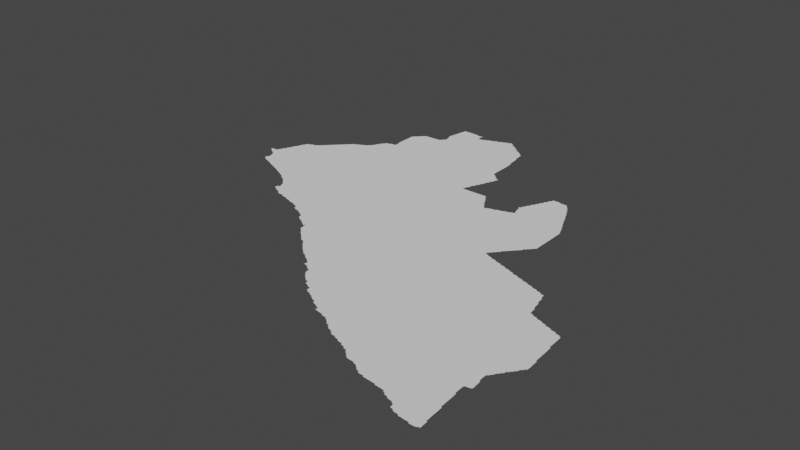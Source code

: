 # Source: monrovia.blend  (saved by Blender 3.3.6; exported with 4.5.12 LTS)
import bpy
from mathutils import Matrix  # noqa: F401  (used for matrix-valued properties, if any)

bpy.ops.wm.read_factory_settings(use_empty=True)
scene = bpy.context.scene
scene.name = 'Scene'

# ---- collections
col_collection = bpy.data.collections.new('Collection'); scene.collection.children.link(col_collection)

# ---- node groups
ng_auto_smooth = bpy.data.node_groups.new('Auto Smooth', 'GeometryNodeTree')
_s = ng_auto_smooth.interface.new_socket(name='Geometry', in_out='OUTPUT', socket_type='NodeSocketGeometry')
_s = ng_auto_smooth.interface.new_socket(name='Geometry', in_out='INPUT', socket_type='NodeSocketGeometry')
_s = ng_auto_smooth.interface.new_socket(name='Angle', in_out='INPUT', socket_type='NodeSocketFloat')
_s.subtype = 'ANGLE'
_s.min_value = 0.0
_s.max_value = 3.142
ng_auto_smooth.is_modifier = True
_N = ng_auto_smooth.nodes; _L = ng_auto_smooth.links
n0 = _N.new('NodeGroupOutput'); n0.name = 'Group Output'; n0.location = (480, -100)
n1 = _N.new('NodeGroupInput'); n1.name = 'Group Input'; n1.location = (-420, -300)
n2 = _N.new('NodeGroupInput'); n2.name = 'Group Input.001'; n2.location = (-60, -100)
n3 = _N.new('GeometryNodeSetShadeSmooth'); n3.name = 'Set Shade Smooth'; n3.location = (120, -100)
n3.domain = 'EDGE'
n4 = _N.new('GeometryNodeSetShadeSmooth'); n4.name = 'Set Shade Smooth.001'; n4.location = (300, -100)
n5 = _N.new('GeometryNodeInputMeshEdgeAngle'); n5.name = 'Edge Angle'; n5.location = (-420, -220)
n6 = _N.new('GeometryNodeInputEdgeSmooth'); n6.name = 'Is Edge Smooth'; n6.location = (-60, -160)
n7 = _N.new('GeometryNodeInputShadeSmooth'); n7.name = 'Is Face Smooth'; n7.location = (-240, -340)
n8 = _N.new('FunctionNodeBooleanMath'); n8.name = 'Boolean Math'; n8.location = (-60, -220)
n9 = _N.new('FunctionNodeCompare'); n9.name = 'Compare'; n9.location = (-240, -180)
n9.operation = 'LESS_EQUAL'
_L.new(n5.outputs[0], n9.inputs[0])
_L.new(n4.outputs[0], n0.inputs[0])
_L.new(n1.outputs[1], n9.inputs[1])
_L.new(n9.outputs[0], n8.inputs[0])
_L.new(n7.outputs[0], n8.inputs[1])
_L.new(n2.outputs[0], n3.inputs[0])
_L.new(n6.outputs[0], n3.inputs[1])
_L.new(n3.outputs[0], n4.inputs[0])
_L.new(n8.outputs[0], n3.inputs[2])
n0.is_active_output = True

# ---- world
world_world = bpy.data.worlds.new('World'); scene.world = world_world
world_world.use_nodes = True; world_world.node_tree.nodes.clear()
_N = world_world.node_tree.nodes; _L = world_world.node_tree.links
n0 = _N.new('ShaderNodeOutputWorld'); n0.name = 'World Output'; n0.location = (300, 300)
n1 = _N.new('ShaderNodeBackground'); n1.name = 'Background'; n1.location = (10, 300)
n1.inputs[0].default_value = (0.05088, 0.05088, 0.05088, 1.0)
_L.new(n1.outputs[0], n0.inputs[0])
n0.is_active_output = True
world_world.color = (0.05088, 0.05088, 0.05088)
world_world.use_sun_shadow = False
world_world.sun_shadow_jitter_overblur = 0.0

# ---- meshes
me_mesh = bpy.data.meshes.new('Mesh')
me_mesh.from_pydata([(-11.36, 6.715, -6.597e-08), (-11.34, 6.7, -4.439e-08), (-11.35, 6.711, -9.193e-08), (-11.33, 6.696, -7.67e-08), (-11.31, 6.692, -9.676e-08), (-11.29, 6.677, -6.541e-08), (-11.29, 6.69, -9.813e-08), (-11.27, 6.673, -8.694e-08), (-11.21, 6.842, -9.988e-08), (-11.24, 6.659, -5.951e-08), (-11.25, 6.67, -9.349e-08), (-11.23, 6.655, -8.2e-08), (-11.2, 6.64, -4.162e-08), (-11.21, 6.651, -9.277e-08), (-11.48, 6.918, -5.28e-08), (-11.49, 6.922, -3.329e-08), (-11.49, 6.922, -4.994e-08), (-11.49, 6.921, -5.993e-08), (-11.49, 6.923, -4.994e-08), (-11.49, 6.923, -7.328e-08), (-11.48, 6.922, -8.99e-08), (-11.48, 6.925, -4.162e-08), (-11.46, 6.897, -7.534e-08), (-11.47, 6.912, -8.678e-08), (-11.47, 6.925, -8.386e-08), (-11.44, 6.879, -4.217e-08), (-11.45, 6.891, -8.889e-08), (-11.45, 6.927, -8.874e-08), (-11.43, 6.875, -8.621e-08), (-11.43, 6.929, -9.585e-08), (-11.4, 6.857, -6.023e-08), (-11.41, 6.87, -9.5e-08), (-11.41, 6.948, -8.34e-08), (-11.4, 6.964, -5.771e-08), (-11.38, 6.737, -5.28e-08), (-11.38, 6.745, -6.469e-08), (-11.38, 6.833, -7.399e-08), (-11.39, 6.85, -9.364e-08), (-11.39, 6.97, -9.683e-08), (-11.39, 6.989, -8.566e-08), (-11.38, 7.007, -6.564e-08), (-11.37, 6.731, -9.294e-08), (-11.37, 6.75, -9.225e-08), (-11.36, 6.767, -7.581e-08), (-11.36, 6.791, -8.025e-08), (-11.37, 6.811, -9.018e-08), (-11.37, 6.83, -9.746e-08), (-11.41, 6.93, -9.92e-08), (-11.37, 7.01, -9.688e-08), (-11.37, 7.029, -8.684e-08), (-11.35, 7.05, -9.884e-08), (-11.21, 7.139, -9.988e-08), (-11.18, 7.01, -9.988e-08), (-11.36, 7.047, -7.058e-08), (-11.35, 7.069, -8.894e-08), (-11.34, 7.087, -9.649e-08), (-11.34, 7.1, -6.07e-08), (-11.33, 7.109, -9.008e-08), (-11.32, 7.128, -7.753e-08), (-11.32, 7.143, -4.439e-08), (-11.31, 7.149, -9.235e-08), (-11.31, 7.168, -7.79e-08), (-11.3, 7.184, -5.438e-08), (-11.29, 7.209, -8.45e-08), (-11.28, 7.224, -5.868e-08), (-11.29, 7.19, -9.631e-08), (-11.27, 7.227, -8.751e-08), (-11.25, 7.23, -9.569e-08), (-11.24, 7.241, -5.375e-08), (-11.21, 7.249, -9.479e-08), (-11.23, 7.245, -8.209e-08), (-11.19, 6.636, -8.575e-08), (-11.17, 6.632, -8.894e-08), (-11.15, 6.618, -6.792e-08), (-11.15, 6.63, -9.848e-08), (-11.13, 6.613, -8.972e-08), (-11.1, 6.599, -5.438e-08), (-11.11, 6.61, -9.517e-08), (-11.09, 6.595, -8.643e-08), (-11.06, 6.58, -4.162e-08), (-11.07, 6.591, -9.095e-08), (-11.05, 6.575, -8.415e-08), (-11.02, 6.56, -4.439e-08), (-11.03, 6.571, -9.791e-08), (-11.01, 6.556, -8.401e-08), (-10.98, 6.54, -8.775e-08), (-10.99, 6.551, -9.139e-08), (-10.97, 6.535, -7.92e-08), (-10.94, 6.518, -6.538e-08), (-10.95, 6.53, -9.508e-08), (-10.92, 6.5, -6.501e-08), (-10.93, 6.512, -9.105e-08), (-10.78, 6.755, -9.988e-08), (-10.91, 6.495, -7.551e-08), (-10.88, 6.477, -6.633e-08), (-10.89, 6.49, -9.508e-08), (-11.11, 6.997, -8.74e-08), (-11.03, 6.941, -9.988e-08), (-11.04, 7.0, -4.994e-08), (-11.02, 7.075, -9.988e-08), (-10.97, 7.016, -7.491e-08), (-10.85, 7.012, -9.988e-08), (-11.19, 7.25, -9.926e-08), (-11.19, 7.263, -6.733e-08), (-11.17, 7.269, -9.033e-08), (-11.16, 7.282, -5.327e-08), (-11.15, 7.289, -9.551e-08), (-11.14, 7.302, -7.288e-08), (-11.12, 7.322, -5.327e-08), (-10.99, 7.305, -9.988e-08), (-11.13, 7.309, -9.284e-08), (-11.11, 7.329, -8.553e-08), (-11.1, 7.343, -6.126e-08), (-11.09, 7.349, -9.185e-08), (-10.75, 7.216, -9.988e-08), (-11.08, 7.363, -6.126e-08), (-11.07, 7.369, -9.185e-08), (-11.06, 7.383, -6.126e-08), (-11.05, 7.389, -9.185e-08), (-11.04, 7.403, -6.126e-08), (-11.03, 7.409, -8.608e-08), (-11.02, 7.423, -6.126e-08), (-11.01, 7.429, -9.185e-08), (-11.0, 7.443, -6.126e-08), (-10.99, 7.449, -9.185e-08), (-10.98, 7.463, -7.763e-08), (-10.97, 7.469, -9.185e-08), (-10.96, 7.483, -6.126e-08), (-10.95, 7.489, -9.022e-08), (-10.94, 7.504, -6.703e-08), (-10.93, 7.51, -9.317e-08), (-10.92, 7.521, -5.438e-08), (-10.91, 7.526, -8.6e-08), (-10.89, 7.53, -9.6e-08), (-10.88, 7.541, -5.438e-08), (-10.8, 6.3, -6.561e-08), (-10.81, 6.312, -8.354e-08), (-10.81, 6.332, -7.491e-08), (-10.81, 6.337, -1.021e-07), (-10.8, 6.325, -9.723e-08), (-10.8, 6.337, -8.99e-08), (-10.81, 6.322, -5.327e-08), (-10.81, 6.341, -5.993e-08), (-10.81, 6.343, -8.138e-08), (-10.81, 6.343, -5.993e-08), (-10.81, 6.345, -3.329e-08), (-10.81, 6.345, -4.162e-08), (-10.8, 6.341, -4.217e-08), (-10.8, 6.38, -6.586e-08), (-10.8, 6.393, -7.38e-08), (-10.79, 6.294, -8.162e-08), (-10.79, 6.33, -9.848e-08), (-10.79, 6.35, -9.42e-08), (-10.79, 6.371, -9.136e-08), (-10.76, 6.277, -6.126e-08), (-10.77, 6.29, -9.803e-08), (-10.75, 6.273, -9.043e-08), (-10.57, 6.545, -9.988e-08), (-10.72, 6.26, -4.439e-08), (-10.73, 6.27, -9.413e-08), (-10.7, 6.24, -3.329e-08), (-10.71, 6.253, -9.411e-08), (-10.69, 6.235, -8.637e-08), (-10.67, 6.233, -9.246e-08), (-10.65, 6.231, -9.768e-08), (-10.63, 6.219, -6.049e-08), (-10.63, 6.23, -9.926e-08), (-10.61, 6.216, -8.697e-08), (-10.59, 6.213, -9.141e-08), (-10.56, 6.2, -4.162e-08), (-10.57, 6.211, -9.389e-08), (-10.86, 6.459, -4.217e-08), (-10.87, 6.471, -8.594e-08), (-10.84, 6.437, -7.653e-08), (-10.85, 6.452, -9.522e-08), (-10.82, 6.418, -5.327e-08), (-10.83, 6.431, -8.392e-08), (-10.81, 6.411, -9.168e-08), (-10.77, 6.999, -8.74e-08), (-10.71, 7.0, -9.364e-08), (-10.49, 6.941, -9.988e-08), (-10.62, 6.957, -9.988e-08), (-10.61, 7.074, -9.988e-08), (-10.7, 7.099, -9.988e-08), (-10.87, 7.546, -8.592e-08), (-10.69, 7.555, -9.988e-08), (-10.85, 7.55, -9.583e-08), (-10.84, 7.562, -5.868e-08), (-10.83, 7.566, -8.424e-08), (-10.81, 7.57, -9.597e-08), (-10.8, 7.582, -7.511e-08), (-10.79, 7.588, -8.62e-08), (-10.78, 7.602, -4.412e-08), (-10.77, 7.609, -8.813e-08), (-10.76, 7.627, -7.068e-08), (-10.75, 7.63, -9.926e-08), (-10.75, 7.649, -8.536e-08), (-10.74, 7.664, -9.237e-08), (-10.73, 7.67, -9.508e-08), (-10.44, 7.777, -9.988e-08), (-10.73, 7.688, -7.505e-08), (-10.72, 7.701, -4.217e-08), (-10.71, 7.709, -9.095e-08), (-10.7, 7.726, -7.025e-08), (-10.69, 7.73, -9.748e-08), (-10.69, 7.746, -8.065e-08), (-10.67, 7.749, -9.089e-08), (-10.65, 7.75, -9.786e-08), (-10.65, 7.76, -4.661e-08), (-10.63, 7.763, -8.235e-08), (-10.59, 7.77, -9.905e-08), (-10.61, 7.765, -9.05e-08), (-10.6, 7.834, -4.661e-08), (-10.6, 7.86, -4.994e-08), (-10.6, 7.9, -6.659e-08), (-10.6, 7.93, -4.994e-08), (-10.6, 7.95, -4.994e-08), (-10.6, 7.972, -7.376e-08), (-10.6, 7.99, -9.692e-08), (-10.59, 7.79, -9.364e-08), (-10.59, 7.81, -9.364e-08), (-10.59, 7.83, -9.692e-08), (-10.53, 7.889, -9.988e-08), (-10.6, 8.01, -7.491e-08), (-10.6, 8.03, -7.491e-08), (-10.6, 8.043, -5.527e-08), (-10.59, 8.049, -9.144e-08), (-10.58, 8.062, -5.327e-08), (-10.57, 8.069, -8.928e-08), (-10.56, 8.082, -5.327e-08), (-10.29, 6.078, -6.409e-08), (-10.27, 6.073, -8.948e-08), (-10.25, 6.057, -6.835e-08), (-10.25, 6.07, -9.848e-08), (-10.55, 6.197, -8.834e-08), (-10.53, 6.194, -8.98e-08), (-10.19, 6.267, -9.988e-08), (-10.5, 6.18, -6.354e-08), (-10.51, 6.191, -9.432e-08), (-10.49, 6.178, -8.008e-08), (-10.47, 6.174, -8.407e-08), (-10.45, 6.171, -9.375e-08), (-10.43, 6.158, -5.993e-08), (-10.43, 6.17, -9.758e-08), (-10.41, 6.154, -8.865e-08), (-10.38, 6.138, -8.13e-08), (-10.39, 6.15, -9.481e-08), (-10.37, 6.114, -7.584e-08), (-10.37, 6.131, -9.16e-08), (-10.35, 6.099, -5.76e-08), (-10.35, 6.11, -9.76e-08), (-10.33, 6.095, -8.687e-08), (-10.31, 6.092, -9.283e-08), (-10.29, 6.09, -9.657e-08), (-10.17, 6.856, -9.988e-08), (-10.44, 7.018, -9.364e-08), (-10.36, 7.0, -8.74e-08), (-10.45, 7.363, -9.988e-08), (-9.996, 7.57, -9.988e-08), (-10.46, 8.068, -9.988e-08), (-10.24, 8.018, -9.988e-08), (-10.55, 8.089, -9.099e-08), (-10.54, 8.103, -6.126e-08), (-10.53, 8.109, -9.123e-08), (-10.52, 8.123, -6.126e-08), (-10.51, 8.129, -9.185e-08), (-10.5, 8.142, -6.088e-08), (-10.49, 8.142, -8.11e-08), (-10.47, 8.143, -8.324e-08), (-10.45, 8.145, -8.517e-08), (-10.41, 8.146, -9.33e-08), (-10.43, 8.146, -8.756e-08), (-10.39, 8.147, -9.425e-08), (-10.37, 8.149, -9.446e-08), (-10.35, 8.149, -9.241e-08), (-10.33, 8.15, -9.346e-08), (-10.32, 8.165, -6.796e-08), (-10.31, 8.187, -7.658e-08), (-10.3, 8.256, -5.438e-08), (-10.3, 8.272, -8.091e-08), (-10.31, 8.29, -8.92e-08), (-10.31, 8.17, -9.508e-08), (-10.29, 8.19, -9.926e-08), (-10.29, 8.208, -8.988e-08), (-10.29, 8.231, -8.664e-08), (-10.29, 8.25, -9.518e-08), (-10.31, 8.309, -9.093e-08), (-10.05, 8.43, -1.032e-07), (-10.3, 8.329, -8.256e-08), (-10.3, 8.348, -6.48e-08), (-10.3, 8.362, -4.162e-08), (-10.29, 8.37, -9.802e-08), (-10.29, 8.39, -9.111e-08), (-10.29, 8.409, -8.738e-08), (-10.28, 8.449, -6.784e-08), (-10.28, 8.465, -4.578e-08), (-10.17, 8.429, -9.988e-08), (-10.28, 8.429, -9.171e-08), (-10.27, 8.47, -9.628e-08), (-10.27, 8.49, -9.056e-08), (-10.27, 8.503, -7.676e-08), (-10.23, 8.502, -8.187e-08), (-10.25, 8.503, -7.708e-08), (-10.58, 7.022, -4.994e-08), (-9.941, 5.759, -4.217e-08), (-9.922, 5.74, -4.162e-08), (-9.928, 5.752, -8.602e-08), (-10.22, 6.038, -7.337e-08), (-10.23, 6.051, -8.94e-08), (-10.2, 5.998, -7.045e-08), (-10.21, 6.012, -8.032e-08), (-10.21, 6.031, -9.235e-08), (-10.19, 5.992, -8.737e-08), (-10.17, 5.978, -6.459e-08), (-10.17, 5.99, -9.806e-08), (-10.15, 5.973, -9.529e-08), (-10.13, 5.955, -7.733e-08), (-10.13, 5.97, -9.926e-08), (-10.1, 5.938, -8.086e-08), (-10.11, 5.95, -1.048e-07), (-10.09, 5.933, -8.437e-08), (-10.07, 5.92, -3.329e-08), (-10.06, 5.906, -6.326e-08), (-10.06, 5.915, -7.852e-08), (-10.08, 5.923, -7.741e-08), (-10.07, 5.928, -8.473e-08), (-10.07, 5.923, -6.076e-08), (-10.07, 5.93, -3.329e-08), (-10.07, 5.932, -6.969e-08), (-10.07, 5.938, -7.741e-08), (-10.06, 5.922, -5.397e-08), (-10.06, 5.927, -4.772e-08), (-10.06, 5.938, -6.076e-08), (-10.04, 5.855, -6.869e-08), (-10.05, 5.869, -8.871e-08), (-10.05, 5.891, -9.733e-08), (-10.05, 5.91, -9.926e-08), (-10.06, 5.932, -7.921e-08), (-10.06, 5.937, -7.194e-08), (-10.02, 5.838, -6.193e-08), (-10.03, 5.85, -9.245e-08), (-10.0, 5.814, -7.658e-08), (-10.01, 5.831, -9.136e-08), (-9.984, 5.797, -6.633e-08), (-9.99, 5.81, -9.508e-08), (-9.962, 5.78, -4.162e-08), (-9.969, 5.791, -8.989e-08), (-9.948, 5.772, -8.286e-08), (-9.832, 6.526, -9.988e-08), (-9.94, 6.994, -8.74e-08), (-9.914, 7.158, -9.988e-08), (-9.704, 8.008, -9.988e-08), (-9.831, 8.326, -9.988e-08), (-10.19, 8.502, -9.388e-08), (-10.17, 8.501, -6.852e-08), (-10.15, 8.5, -4.994e-08), (-10.13, 8.5, -4.994e-08), (-10.11, 8.49, -9.926e-08), (-10.11, 8.5, -4.786e-08), (-10.09, 8.49, -9.364e-08), (-10.05, 8.45, -9.472e-08), (-10.07, 8.49, -9.81e-08), (-10.05, 8.47, -9.364e-08), (-10.04, 8.497, -4.994e-08), (-10.04, 8.496, -5.993e-08), (-10.04, 8.497, -4.994e-08), (-10.05, 8.497, -9.958e-08), (-10.04, 8.492, -7.491e-08), (-10.05, 8.485, -9.192e-08), (-10.05, 8.495, -8.74e-08), (-10.03, 8.424, -9.492e-08), (-10.04, 8.497, -3.329e-08), (-10.01, 8.428, -8.85e-08), (-9.99, 8.43, -9.706e-08), (-9.986, 8.442, -6.084e-08), (-9.949, 8.449, -9.652e-08), (-9.969, 8.445, -8.362e-08), (-9.94, 8.46, -3.329e-08), (-9.89, 8.47, -9.79e-08), (-9.928, 8.463, -7.737e-08), (-9.903, 5.725, -3.329e-08), (-9.9, 5.72, -3.329e-08), (-9.901, 5.725, -4.994e-08), (-9.907, 5.729, -6.798e-08), (-9.902, 5.728, -9.672e-08), (-9.91, 5.73, -3.329e-08), (-9.914, 5.736, -7.222e-08), (-9.901, 5.941, -9.988e-08), (-9.888, 5.716, -8.633e-08), (-9.899, 5.721, -5.993e-08), (-9.899, 5.724, -8.604e-08), (-9.861, 5.699, -7.127e-08), (-9.869, 5.712, -8.9e-08), (-9.842, 5.677, -5.28e-08), (-9.848, 5.692, -8.743e-08), (-9.825, 5.655, -7.275e-08), (-9.83, 5.67, -9.167e-08), (-9.804, 5.636, -6.703e-08), (-9.81, 5.65, -9.399e-08), (-9.784, 5.615, -7.132e-08), (-9.79, 5.63, -9.251e-08), (-9.708, 5.679, -9.988e-08), (-9.765, 5.597, -8.212e-08), (-9.77, 5.61, -9.652e-08), (-9.741, 5.579, -7.002e-08), (-9.749, 5.591, -8.978e-08), (-9.722, 5.56, -4.162e-08), (-9.727, 5.573, -8.852e-08), (-9.708, 5.555, -8.43e-08), (-9.683, 5.538, -7.592e-08), (-9.689, 5.551, -9.532e-08), (-9.668, 5.532, -8.587e-08), (-9.647, 5.515, -8.798e-08), (-9.625, 5.497, -6.516e-08), (-9.63, 5.51, -9.587e-08), (-9.6, 5.48, -6.641e-08), (-9.609, 5.492, -8.851e-08), (-9.696, 6.024, -9.988e-08), (-9.798, 6.969, -9.988e-08), (-9.66, 7.017, -7.491e-08), (-9.578, 6.948, -9.988e-08), (-9.55, 7.014, -8.74e-08), (-9.558, 7.696, -9.988e-08), (-9.608, 7.178, -9.988e-08), (-9.579, 8.225, -9.988e-08), (-9.909, 8.467, -9.098e-08), (-9.884, 8.481, -5.438e-08), (-9.868, 8.485, -8.091e-08), (-9.849, 8.488, -8.934e-08), (-9.83, 8.49, -9.814e-08), (-9.827, 8.502, -6.459e-08), (-9.809, 8.506, -9.517e-08), (-9.79, 8.509, -9.328e-08), (-9.783, 8.52, -4.439e-08), (-9.768, 8.524, -7.711e-08), (-9.749, 8.528, -8.827e-08), (-9.71, 8.53, -9.425e-08), (-9.73, 8.53, -9.681e-08), (-9.725, 8.542, -5.693e-08), (-9.715, 8.542, -6.538e-08), (-9.652, 8.487, -9.628e-08), (-9.67, 8.49, -9.804e-08), (-9.69, 8.51, -9.76e-08), (-9.694, 8.524, -7.166e-08), (-9.673, 8.506, -7.698e-08), (-9.631, 8.469, -8.992e-08), (-9.639, 8.481, -4.217e-08), (-9.57, 8.41, -9.93e-08), (-9.611, 8.449, -8.987e-08), (-9.617, 8.463, -6.126e-08), (-9.592, 5.433, -5.827e-08), (-9.591, 5.436, -4.217e-08), (-9.587, 5.433, -7.491e-08), (-9.587, 5.437, -8.99e-08), (-9.582, 5.433, -8.59e-08), (-9.58, 5.43, -3.329e-08), (-9.569, 5.432, -9.402e-08), (-9.547, 5.417, -7.058e-08), (-9.55, 5.43, -9.926e-08), (-9.52, 5.4, -9.381e-08), (-9.529, 5.412, -8.826e-08), (-9.508, 5.393, -7.999e-08), (-9.482, 5.338, -5.327e-08), (-9.486, 5.351, -8.603e-08), (-9.488, 5.371, -9.172e-08), (-9.463, 5.313, -7.167e-08), (-9.469, 5.331, -9.066e-08), (-9.446, 5.295, -7.491e-08), (-9.45, 5.31, -9.386e-08), (-9.49, 5.39, -9.964e-08), (-9.425, 5.276, -6.973e-08), (-9.43, 5.29, -9.907e-08), (-9.402, 5.259, -4.412e-08), (-9.409, 5.271, -9.186e-08), (-9.388, 5.253, -8.724e-08), (-9.363, 5.219, -5.527e-08), (-9.367, 5.231, -8.738e-08), (-9.37, 5.25, -9.839e-08), (-9.348, 5.214, -8.743e-08), (-9.242, 5.413, -9.988e-08), (-9.324, 5.198, -6.193e-08), (-9.33, 5.21, -9.811e-08), (-9.309, 5.193, -8.921e-08), (-9.287, 5.151, -7.113e-08), (-9.285, 5.172, -7.681e-08), (-9.29, 5.19, -9.92e-08), (-9.583, 5.448, -6.694e-08), (-9.586, 5.472, -8.054e-08), (-9.547, 5.503, -9.988e-08), (-9.241, 5.77, -9.988e-08), (-9.227, 6.174, -9.988e-08), (-9.237, 6.629, -9.988e-08), (-9.432, 7.028, -9.364e-08), (-9.31, 6.961, -9.988e-08), (-9.36, 7.037, -8.74e-08), (-9.463, 7.382, -9.948e-08), (-9.465, 7.273, -9.988e-08), (-9.329, 7.382, -9.946e-08), (-9.35, 7.382, -9.145e-08), (-9.463, 7.388, -8.99e-08), (-9.475, 7.437, -9.988e-08), (-9.457, 7.382, -7.491e-08), (-9.46, 7.388, -4.162e-08), (-9.452, 7.382, -7.491e-08), (-9.458, 7.396, -6.076e-08), (-9.445, 7.382, -7.491e-08), (-9.454, 7.412, -8.407e-08), (-9.451, 7.431, -9.234e-08), (-9.43, 7.382, -7.491e-08), (-9.44, 7.438, -4.162e-08), (-9.436, 7.452, -7.581e-08), (-9.432, 7.471, -8.894e-08), (-9.43, 7.49, -9.848e-08), (-9.413, 7.511, -9.074e-08), (-9.37, 7.63, -9.915e-08), (-9.41, 7.382, -7.491e-08), (-9.418, 7.493, -6.564e-08), (-9.41, 7.53, -9.51e-08), (-9.39, 7.382, -7.491e-08), (-9.399, 7.536, -6.793e-08), (-9.395, 7.552, -8.091e-08), (-9.391, 7.571, -8.99e-08), (-9.377, 7.593, -8.181e-08), (-9.351, 7.671, -9.437e-08), (-9.37, 7.382, -7.491e-08), (-9.38, 7.58, -3.329e-08), (-9.373, 7.611, -8.751e-08), (-9.358, 7.636, -7.469e-08), (-9.355, 7.651, -8.362e-08), (-9.34, 7.678, -4.162e-08), (-9.31, 7.383, -8.324e-08), (-9.411, 7.809, -9.422e-08), (-9.431, 7.83, -9.411e-08), (-9.431, 7.85, -9.275e-08), (-9.431, 7.87, -9.275e-08), (-9.431, 7.89, -9.275e-08), (-9.431, 7.91, -9.275e-08), (-9.431, 7.93, -9.275e-08), (-9.431, 7.95, -9.275e-08), (-9.431, 7.97, -9.275e-08), (-9.431, 7.99, -9.275e-08), (-9.418, 7.822, -5.327e-08), (-9.39, 7.79, -9.399e-08), (-9.396, 7.803, -6.354e-08), (-9.37, 7.77, -9.587e-08), (-9.375, 7.784, -7.132e-08), (-9.332, 7.711, -9.152e-08), (-9.35, 7.75, -9.744e-08), (-9.354, 7.766, -7.584e-08), (-9.336, 7.692, -7.616e-08), (-9.33, 7.73, -9.848e-08), (-9.333, 7.747, -7.894e-08), (-9.319, 7.733, -5.63e-08), (-9.32, 7.74, -3.329e-08), (-9.431, 8.03, -9.922e-08), (-9.47, 8.25, -9.717e-08), (-9.452, 8.17, -9.306e-08), (-9.454, 8.19, -9.178e-08), (-9.471, 8.27, -9.228e-08), (-9.472, 8.29, -8.963e-08), (-9.474, 8.31, -8.788e-08), (-9.437, 8.109, -8.562e-08), (-9.45, 8.13, -9.848e-08), (-9.451, 8.15, -9.228e-08), (-9.456, 8.209, -8.359e-08), (-9.458, 8.229, -7.14e-08), (-9.46, 8.247, -4.717e-08), (-9.431, 8.01, -9.275e-08), (-9.432, 8.05, -9.094e-08), (-9.434, 8.069, -8.707e-08), (-9.436, 8.089, -8.416e-08), (-9.44, 8.127, -4.703e-08), (-9.59, 8.43, -9.677e-08), (-9.595, 8.444, -6.973e-08), (-9.531, 8.388, -9.261e-08), (-9.573, 8.426, -7.55e-08), (-9.552, 8.407, -7.783e-08), (-9.511, 8.369, -9.705e-08), (-9.539, 8.401, -4.217e-08), (-9.517, 8.382, -5.28e-08), (-9.49, 8.35, -9.459e-08), (-9.495, 8.364, -6.597e-08), (-9.476, 8.329, -8.359e-08), (-9.478, 8.346, -6.685e-08), (-9.224, 5.119, -7.186e-08), (-9.208, 5.113, -8.141e-08), (-9.186, 5.096, -7.025e-08), (-9.19, 5.11, -9.848e-08), (-9.16, 5.08, -6.518e-08), (-9.169, 5.091, -9.037e-08), (-9.147, 5.076, -7.38e-08), (-9.12, 5.055, -3.329e-08), (-9.12, 5.06, -3.329e-08), (-9.121, 5.052, -4.772e-08), (-9.122, 5.05, -4.162e-08), (-9.129, 5.071, -9.054e-08), (-9.102, 5.04, -4.162e-08), (-9.118, 5.056, -8.024e-08), (-9.118, 5.059, -5.993e-08), (-9.114, 5.047, -1.059e-07), (-9.105, 5.045, -8.232e-08), (-9.088, 5.036, -7.485e-08), (-9.06, 5.02, -6.459e-08), (-9.069, 5.031, -9.293e-08), (-9.042, 4.986, -5.438e-08), (-9.04, 4.99, -3.329e-08), (-9.047, 5.016, -9.444e-08), (-9.022, 4.98, -4.162e-08), (-9.035, 4.986, -8.157e-08), (-9.034, 4.994, -7.658e-08), (-9.025, 4.985, -8.793e-08), (-9.03, 5.01, -9.763e-08), (-9.008, 4.978, -6.784e-08), (-8.989, 4.975, -8.523e-08), (-8.944, 5.158, -9.988e-08), (-8.969, 4.971, -9.309e-08), (-9.266, 5.138, -7.944e-08), (-9.27, 5.15, -9.909e-08), (-9.249, 5.134, -8.49e-08), (-9.23, 5.13, -9.55e-08), (-9.091, 5.14, -9.988e-08), (-9.04, 5.758, -7.491e-08), (-8.924, 5.649, -9.988e-08), (-9.01, 5.863, -9.988e-08), (-8.702, 5.869, -9.988e-08), (-8.747, 6.399, -9.988e-08), (-8.911, 6.788, -9.988e-08), (-9.054, 7.057, -9.988e-08), (-9.13, 7.25, -9.936e-08), (-9.19, 7.35, -9.752e-08), (-9.176, 7.346, -8.477e-08), (-9.16, 7.322, -6.944e-08), (-9.171, 7.329, -9.079e-08), (-9.111, 7.229, -9.748e-08), (-9.15, 7.29, -9.159e-08), (-9.155, 7.308, -7.787e-08), (-9.133, 7.268, -8.533e-08), (-9.138, 7.284, -5.868e-08), (-9.091, 7.189, -9.5e-08), (-9.1, 7.22, -6.561e-08), (-9.117, 7.246, -6.835e-08), (-9.095, 7.208, -7.635e-08), (-9.069, 7.186, -8.768e-08), (-9.05, 7.189, -9.246e-08), (-9.042, 7.2, -6.339e-08), (-9.028, 7.202, -6.972e-08), (-9.009, 7.206, -8.45e-08), (-8.97, 7.21, -9.956e-08), (-8.989, 7.209, -9.089e-08), (-8.967, 7.222, -5.993e-08), (-9.27, 7.383, -8.324e-08), (-9.25, 7.383, -8.324e-08), (-9.21, 7.383, -8.771e-08), (-9.193, 7.368, -8.505e-08), (-9.197, 7.383, -6.576e-08), (-8.667, 4.799, -5.577e-08), (-8.648, 4.794, -9.044e-08), (-8.947, 4.958, -5.993e-08), (-8.95, 4.97, -9.939e-08), (-8.929, 4.955, -8.864e-08), (-8.909, 4.952, -9.296e-08), (-8.887, 4.936, -7.195e-08), (-8.89, 4.95, -9.972e-08), (-8.862, 4.92, -4.162e-08), (-8.869, 4.931, -9.095e-08), (-8.841, 4.899, -4.217e-08), (-8.848, 4.912, -8.633e-08), (-8.828, 4.894, -8.685e-08), (-8.806, 4.875, -7.037e-08), (-8.81, 4.89, -9.981e-08), (-8.785, 4.855, -7.275e-08), (-8.79, 4.87, -9.856e-08), (-8.769, 4.852, -9.378e-08), (-8.746, 4.839, -5.845e-08), (-8.75, 4.85, -9.77e-08), (-8.721, 4.818, -7.155e-08), (-8.728, 4.833, -8.922e-08), (-8.606, 4.907, -9.988e-08), (-8.71, 4.812, -8.81e-08), (-8.69, 4.81, -9.774e-08), (-8.67, 4.81, -9.926e-08), (-8.625, 5.329, -9.988e-08), (-8.457, 6.869, -9.988e-08), (-8.669, 7.0, -9.988e-08), (-8.949, 7.225, -8.386e-08), (-8.929, 7.228, -9.657e-08), (-8.91, 7.23, -9.692e-08), (-8.905, 7.241, -5.375e-08), (-8.852, 7.218, -9.988e-08), (-8.889, 7.244, -8.089e-08), (-8.869, 7.247, -8.777e-08), (-8.85, 7.25, -9.439e-08), (-8.843, 7.26, -4.439e-08), (-8.829, 7.263, -7.401e-08), (-8.82, 7.3, -6.429e-08), (-8.822, 7.312, -6.784e-08), (-8.826, 7.331, -8.407e-08), (-8.829, 7.351, -9.056e-08), (-8.809, 7.269, -9.964e-08), (-8.809, 7.291, -9.966e-08), (-8.841, 7.373, -6.144e-08), (-8.845, 7.382, -3.329e-08), (-8.844, 7.381, -7.21e-08), (-8.844, 7.383, -6.876e-08), (-8.842, 7.387, -6.076e-08), (-8.84, 7.392, -4.162e-08), (-8.83, 7.37, -9.848e-08), (-8.827, 7.409, -8.566e-08), (-8.822, 7.425, -6.409e-08), (-8.83, 7.39, -9.774e-08), (-8.81, 7.43, -9.892e-08), (-8.807, 7.449, -8.28e-08), (-8.802, 7.465, -6.409e-08), (-8.787, 7.489, -8.279e-08), (-8.782, 7.505, -6.409e-08), (-8.79, 7.47, -9.832e-08), (-8.77, 7.51, -9.156e-08), (-8.767, 7.529, -8.566e-08), (-8.762, 7.545, -6.409e-08), (-8.75, 7.55, -9.555e-08), (-8.747, 7.569, -9.3e-08), (-8.742, 7.585, -6.409e-08), (-8.49, 7.61, -1.012e-07), (-8.73, 7.59, -9.681e-08), (-8.727, 7.609, -8.566e-08), (-8.722, 7.625, -6.409e-08), (-8.71, 7.63, -9.604e-08), (-8.707, 7.649, -8.279e-08), (-8.702, 7.665, -6.409e-08), (-8.69, 7.67, -9.681e-08), (-8.608, 7.643, -9.988e-08), (-8.687, 7.688, -8.533e-08), (-8.683, 7.7, -4.439e-08), (-8.67, 7.7, -4.994e-08), (-8.65, 7.7, -4.994e-08), (-8.623, 4.78, -4.439e-08), (-8.629, 4.791, -9.317e-08), (-8.608, 4.776, -8.349e-08), (-8.589, 4.772, -9.249e-08), (-8.567, 4.757, -7.058e-08), (-8.57, 4.77, -9.926e-08), (-8.549, 4.752, -9.141e-08), (-8.527, 4.737, -6.733e-08), (-8.53, 4.75, -9.872e-08), (-8.509, 4.732, -9.068e-08), (-8.487, 4.713, -7.732e-08), (-8.49, 4.73, -9.967e-08), (-8.467, 4.694, -7.766e-08), (-8.47, 4.71, -9.535e-08), (-8.446, 4.674, -7.468e-08), (-8.45, 4.69, -9.76e-08), (-8.427, 4.659, -5.76e-08), (-8.43, 4.67, -9.663e-08), (-8.409, 4.657, -8.463e-08), (-8.236, 4.734, -9.988e-08), (-8.39, 4.654, -9.132e-08), (-8.37, 4.652, -9.321e-08), (-8.342, 4.64, -4.162e-08), (-8.35, 4.65, -9.819e-08), (-8.326, 4.637, -7.793e-08), (-8.331, 5.167, -9.988e-08), (-8.164, 5.662, -9.988e-08), (-8.481, 5.748, -9.988e-08), (-8.36, 5.78, -8.74e-08), (-8.372, 6.05, -9.988e-08), (-8.43, 6.45, -9.933e-08), (-8.565, 6.505, -8.984e-08), (-8.571, 6.511, -8.086e-08), (-8.571, 6.514, -8.067e-08), (-8.57, 6.515, -3.329e-08), (-8.568, 6.51, -3.329e-08), (-8.569, 6.518, -4.772e-08), (-8.569, 6.51, -6.895e-08), (-8.57, 6.53, -9.587e-08), (-8.55, 6.55, -9.233e-08), (-8.54, 6.5, -6.458e-08), (-8.553, 6.503, -6.825e-08), (-8.556, 6.535, -6.796e-08), (-8.531, 6.489, -9.136e-08), (-8.537, 6.557, -7.761e-08), (-8.531, 6.571, -9.934e-08), (-8.511, 6.485, -8.468e-08), (-8.518, 6.578, -5.327e-08), (-8.512, 6.592, -7.921e-08), (-8.49, 6.63, -9.804e-08), (-8.451, 6.465, -9.49e-08), (-8.49, 6.47, -9.848e-08), (-8.493, 6.482, -6.564e-08), (-8.499, 6.599, -4.217e-08), (-8.493, 6.612, -8.269e-08), (-8.47, 6.65, -9.625e-08), (-8.471, 6.469, -8.953e-08), (-8.474, 6.633, -7.766e-08), (-8.455, 6.654, -7.283e-08), (-8.45, 6.67, -9.587e-08), (-8.431, 6.691, -9.477e-08), (-8.434, 6.461, -5.845e-08), (-8.436, 6.675, -6.597e-08), (-8.411, 6.448, -9.005e-08), (-8.417, 6.697, -7.751e-08), (-8.411, 6.711, -8.362e-08), (-8.392, 6.444, -7.995e-08), (-8.398, 6.718, -5.327e-08), (-8.37, 6.43, -9.597e-08), (-8.375, 6.441, -5.375e-08), (-8.351, 6.427, -8.777e-08), (-8.317, 6.42, -7.117e-08), (-8.332, 6.424, -7.616e-08), (-8.509, 7.255, -9.988e-08), (-8.392, 6.732, -8.718e-08), (-8.373, 6.752, -8.842e-08), (-8.38, 6.738, -4.162e-08), (-8.37, 6.77, -9.679e-08), (-8.354, 6.773, -7.627e-08), (-8.35, 6.79, -9.76e-08), (-8.33, 6.81, -9.604e-08), (-8.335, 6.794, -7.166e-08), (-8.37, 7.35, -9.766e-08), (-8.351, 7.31, -8.971e-08), (-8.354, 7.328, -8.853e-08), (-8.335, 7.288, -8.82e-08), (-8.358, 7.344, -5.771e-08), (-8.312, 7.229, -9.14e-08), (-8.317, 7.248, -8.139e-08), (-8.331, 7.269, -9.007e-08), (-8.339, 7.302, -4.412e-08), (-8.59, 7.69, -9.8e-08), (-8.47, 7.57, -9.889e-08), (-8.53, 7.67, -9.508e-08), (-8.5, 7.64, -6.599e-08), (-8.512, 7.649, -8.804e-08), (-8.517, 7.664, -6.354e-08), (-8.45, 7.53, -9.845e-08), (-8.495, 7.628, -7.855e-08), (-8.472, 7.589, -8.737e-08), (-8.477, 7.604, -6.354e-08), (-8.431, 7.49, -9.512e-08), (-8.434, 7.509, -8.852e-08), (-8.453, 7.549, -8.566e-08), (-8.458, 7.567, -6.792e-08), (-8.397, 7.428, -9.12e-08), (-8.419, 7.482, -7.113e-08), (-8.438, 7.524, -5.771e-08), (-8.411, 7.449, -9.007e-08), (-8.415, 7.468, -8.025e-08), (-8.373, 7.369, -8.993e-08), (-8.39, 7.39, -9.848e-08), (-8.392, 7.409, -8.761e-08), (-8.4, 7.44, -3.329e-08), (-8.378, 7.387, -6.792e-08), (-8.63, 7.7, -4.994e-08), (-8.61, 7.69, -9.77e-08), (-8.613, 7.7, -4.717e-08), (-8.55, 7.69, -9.282e-08), (-8.535, 7.688, -7.824e-08), (-8.302, 4.618, -5.327e-08), (-8.309, 4.631, -9.654e-08), (-8.28, 4.6, -3.329e-08), (-8.288, 4.612, -8.716e-08), (-8.267, 4.594, -8.759e-08), (-8.245, 4.576, -6.973e-08), (-8.25, 4.59, -9.681e-08), (-8.23, 4.572, -9.337e-08), (-8.21, 4.571, -9.228e-08), (-8.187, 4.56, -4.717e-08), (-8.19, 4.57, -9.77e-08), (-8.169, 4.558, -7.824e-08), (-8.149, 4.556, -8.813e-08), (-8.129, 4.555, -9.136e-08), (-8.11, 4.553, -9.32e-08), (-8.09, 4.551, -9.4e-08), (-8.063, 4.54, -4.439e-08), (-8.07, 4.55, -9.945e-08), (-8.048, 4.539, -7.625e-08), (-8.029, 4.537, -9.601e-08), (-8.009, 4.535, -8.972e-08), (-8.032, 5.143, -9.988e-08), (-7.799, 5.822, -9.988e-08), (-8.058, 6.046, -9.988e-08), (-8.272, 6.403, -9.297e-08), (-8.251, 6.389, -9.694e-08), (-8.258, 6.4, -6.876e-08), (-8.21, 6.37, -9.85e-08), (-8.231, 6.386, -8.529e-08), (-8.213, 6.382, -6.68e-08), (-8.15, 6.35, -9.937e-08), (-8.171, 6.365, -8.701e-08), (-8.191, 6.369, -9.089e-08), (-8.153, 6.362, -5.993e-08), (-8.131, 6.348, -9.07e-08), (-8.09, 6.33, -9.684e-08), (-8.111, 6.345, -8.043e-08), (-8.095, 6.341, -5.375e-08), (-8.071, 6.328, -8.827e-08), (-8.051, 6.324, -7.788e-08), (-7.992, 6.303, -9.44e-08), (-8.03, 6.31, -9.496e-08), (-8.036, 6.321, -4.528e-08), (-8.011, 6.307, -8.793e-08), (-8.31, 6.41, -9.43e-08), (-8.291, 6.407, -8.664e-08), (-8.316, 6.816, -8.111e-08), (-8.311, 6.831, -9.809e-08), (-8.297, 6.837, -6.126e-08), (-8.295, 6.85, -8.74e-08), (-8.295, 6.87, -8.74e-08), (-8.295, 6.89, -8.74e-08), (-8.295, 6.91, -8.74e-08), (-8.295, 6.93, -8.74e-08), (-8.295, 6.95, -8.74e-08), (-8.295, 6.97, -8.74e-08), (-8.295, 6.99, -8.74e-08), (-8.295, 7.01, -8.74e-08), (-8.295, 7.03, -8.74e-08), (-8.295, 7.169, -9.408e-08), (-8.31, 7.21, -9.848e-08), (-8.32, 7.26, -3.329e-08), (-8.295, 7.05, -8.74e-08), (-8.295, 7.07, -8.74e-08), (-8.295, 7.09, -8.74e-08), (-8.295, 7.11, -8.74e-08), (-8.295, 7.13, -8.74e-08), (-8.295, 7.15, -8.74e-08), (-8.295, 7.19, -8.563e-08), (-8.298, 7.207, -6.792e-08), (-7.902, 4.48, -4.162e-08), (-7.888, 4.477, -8.113e-08), (-7.869, 4.473, -9.105e-08), (-7.844, 4.459, -5.438e-08), (-7.85, 4.47, -9.961e-08), (-7.822, 4.416, -6.088e-08), (-7.821, 4.428, -6.187e-08), (-7.828, 4.454, -9.864e-08), (-7.809, 4.413, -9.288e-08), (-7.786, 4.398, -6.084e-08), (-7.79, 4.41, -9.869e-08), (-7.769, 4.394, -8.928e-08), (-7.75, 4.391, -9.423e-08), (-7.727, 4.379, -5.29e-08), (-7.73, 4.39, -9.848e-08), (-7.709, 4.377, -8.395e-08), (-7.689, 4.376, -8.956e-08), (-7.57, 4.63, -9.959e-08), (-7.989, 4.532, -9.222e-08), (-7.966, 4.516, -7.025e-08), (-7.97, 4.53, -9.848e-08), (-7.819, 4.793, -9.988e-08), (-7.941, 4.499, -4.217e-08), (-7.949, 4.511, -9.125e-08), (-7.928, 4.495, -8.626e-08), (-7.909, 4.491, -9.293e-08), (-7.59, 4.81, -9.928e-08), (-7.711, 5.127, -9.988e-08), (-7.795, 5.463, -9.988e-08), (-7.59, 5.89, -9.983e-08), (-7.589, 5.697, -9.988e-08), (-7.773, 5.989, -9.888e-08), (-7.771, 5.97, -9.837e-08), (-7.776, 6.009, -9.523e-08), (-7.793, 6.069, -9.234e-08), (-7.78, 6.04, -6.323e-08), (-7.791, 6.05, -9.257e-08), (-7.778, 6.028, -6.326e-08), (-7.753, 5.963, -7.125e-08), (-7.731, 5.949, -9.214e-08), (-7.74, 5.96, -3.329e-08), (-7.695, 5.942, -7.811e-08), (-7.711, 5.945, -8.362e-08), (-7.671, 5.928, -9.566e-08), (-7.69, 5.93, -9.77e-08), (-7.97, 6.289, -9.333e-08), (-7.978, 6.3, -4.162e-08), (-7.951, 6.286, -8.62e-08), (-7.911, 6.269, -9.659e-08), (-7.932, 6.282, -7.143e-08), (-7.92, 6.28, -3.329e-08), (-7.87, 6.25, -9.887e-08), (-7.891, 6.266, -8.397e-08), (-7.874, 6.262, -6.3e-08), (-7.811, 6.13, -9.65e-08), (-7.831, 6.21, -9.351e-08), (-7.833, 6.229, -9.248e-08), (-7.851, 6.249, -8.953e-08), (-7.813, 6.149, -9.343e-08), (-7.82, 6.2, -6.324e-08), (-7.835, 6.245, -7.591e-08), (-7.8, 6.12, -6.324e-08), (-7.816, 6.169, -8.279e-08), (-7.818, 6.188, -6.326e-08), (-7.796, 6.089, -8.279e-08), (-7.798, 6.108, -6.326e-08), (-7.67, 4.373, -9.19e-08), (-7.65, 4.372, -9.872e-08), (-7.62, 4.36, -3.329e-08), (-7.63, 4.37, -1.005e-07), (-7.608, 4.359, -7.145e-08), (-7.592, 4.359, -7.227e-08), (-7.57, 4.36, -5.928e-08), (-7.56, 4.36, -3.329e-08), (-7.55, 4.37, -9.38e-08), (-7.537, 4.409, -8.777e-08), (-7.55, 4.45, -9.412e-08), (-7.55, 4.47, -9.364e-08), (-7.534, 4.37, -8.171e-08), (-7.536, 4.389, -8.468e-08), (-7.538, 4.429, -6.948e-08), (-7.54, 4.45, -4.786e-08), (-7.553, 4.51, -9.683e-08), (-7.57, 4.65, -9.512e-08), (-7.572, 4.67, -9.434e-08), (-7.574, 4.709, -9.233e-08), (-7.575, 4.73, -9.138e-08), (-7.58, 4.803, -6.71e-08), (-7.554, 4.53, -9.261e-08), (-7.56, 4.627, -6.965e-08), (-7.573, 4.69, -9.038e-08), (-7.576, 4.75, -8.164e-08), (-7.578, 4.769, -7.454e-08), (-7.579, 4.788, -5.842e-08), (-7.551, 4.49, -9.188e-08), (-7.555, 4.549, -8.685e-08), (-7.556, 4.569, -8.299e-08), (-7.557, 4.589, -7.708e-08), (-7.559, 4.608, -6.48e-08), (-7.55, 5.03, -9.901e-08), (-7.591, 4.83, -9.688e-08), (-7.592, 4.85, -9.412e-08), (-7.593, 4.87, -9.311e-08), (-7.59, 4.91, -9.731e-08), (-7.594, 4.89, -8.788e-08), (-7.571, 4.913, -8.82e-08), (-7.533, 4.95, -9.567e-08), (-7.552, 4.917, -7.513e-08), (-7.535, 4.969, -9e-08), (-7.54, 5.02, -6.297e-08), (-7.552, 5.05, -9.128e-08), (-7.553, 5.069, -8.796e-08), (-7.555, 5.09, -8.606e-08), (-7.551, 5.111, -9.294e-08), (-7.537, 4.92, -6.893e-08), (-7.532, 4.93, -8.749e-08), (-7.537, 4.989, -7.915e-08), (-7.539, 5.008, -6.187e-08), (-7.538, 5.117, -5.28e-08), (-7.512, 5.385, -9.988e-08), (-7.51, 5.17, -9.903e-08), (-7.532, 5.132, -8.557e-08), (-7.515, 5.153, -8.175e-08), (-7.52, 5.14, -3.329e-08), (-7.497, 5.175, -7.958e-08), (-7.491, 5.191, -8.978e-08), (-7.473, 5.212, -8.525e-08), (-7.479, 5.199, -4.217e-08), (-7.47, 5.23, -9.848e-08), (-7.455, 5.234, -7.283e-08), (-7.45, 5.25, -9.41e-08), (-7.375, 5.39, -9.792e-08), (-7.437, 5.256, -7.786e-08), (-7.432, 5.271, -7.548e-08), (-7.39, 5.47, -9.846e-08), (-7.42, 5.28, -3.329e-08), (-7.414, 5.292, -7.877e-08), (-7.41, 5.31, -9.681e-08), (-7.374, 5.369, -9.67e-08), (-7.396, 5.315, -6.973e-08), (-7.391, 5.331, -9.196e-08), (-7.374, 5.351, -8.696e-08), (-7.377, 5.41, -8.845e-08), (-7.379, 5.337, -5.527e-08), (-7.378, 5.429, -7.305e-08), (-7.41, 5.67, -9.9e-08), (-7.413, 5.749, -9.647e-08), (-7.411, 5.709, -9.468e-08), (-7.412, 5.73, -9.402e-08), (-7.392, 5.529, -9.386e-08), (-7.395, 5.59, -9.134e-08), (-7.397, 5.629, -8.364e-08), (-7.399, 5.648, -7.622e-08), (-7.41, 5.69, -9.364e-08), (-7.379, 5.448, -7.442e-08), (-7.39, 5.49, -9.276e-08), (-7.391, 5.51, -9.275e-08), (-7.393, 5.55, -8.952e-08), (-7.394, 5.57, -8.819e-08), (-7.396, 5.61, -8.164e-08), (-7.4, 5.67, -4.786e-08), (-7.38, 5.467, -4.717e-08), (-7.652, 5.924, -7.617e-08), (-7.63, 5.91, -9.371e-08), (-7.637, 5.92, -4.439e-08), (-7.611, 5.906, -8.545e-08), (-7.593, 5.902, -6.68e-08), (-7.571, 5.889, -9.095e-08), (-7.551, 5.885, -8.057e-08), (-7.53, 5.87, -9.552e-08), (-7.535, 5.881, -5.375e-08), (-7.511, 5.867, -8.81e-08), (-7.492, 5.863, -7.466e-08), (-7.471, 5.849, -9.221e-08), (-7.478, 5.86, -4.162e-08), (-7.415, 5.79, -9.482e-08), (-7.451, 5.846, -8.45e-08), (-7.43, 5.83, -9.848e-08), (-7.434, 5.842, -6.3e-08), (-7.414, 5.77, -8.848e-08), (-7.416, 5.809, -8.299e-08), (-7.417, 5.828, -7.341e-08), (-10.06, 5.93, 3.329e-08), (-9.66, 5.52, -3.612e-08), (-9.7, 7.04, -8.74e-08)], [(15, 16)], [(4, 3, 2), (8, 5, 6), (10, 7, 8), (13, 11, 10), (16, 18, 17), (19, 17, 18), (24, 14, 20), (27, 23, 24), (28, 25, 26), (29, 26, 22), (27, 29, 22), (47, 28, 29), (37, 30, 31), (33, 38, 32), (42, 34, 35), (47, 36, 37), (39, 8, 38), (40, 48, 39), (2, 0, 41), (44, 8, 43), (8, 2, 42), (8, 45, 46), (55, 8, 50), (8, 6, 4), (51, 8, 55), (52, 8, 51), (53, 50, 49), (54, 55, 50), (51, 55, 56), (57, 51, 56), (59, 51, 58), (65, 60, 61), (64, 65, 63), (66, 67, 65), (51, 65, 67), (68, 69, 67), (71, 12, 13), (8, 72, 71), (75, 73, 74), (78, 76, 77), (81, 79, 80), (83, 81, 8), (84, 82, 83), (92, 86, 83), (92, 83, 8), (91, 88, 89), (92, 89, 85), (92, 93, 90), (92, 90, 91), (96, 8, 52), (97, 8, 96), (100, 98, 99), (103, 51, 102), (104, 106, 51), (105, 106, 104), (99, 52, 51), (109, 51, 106), (110, 106, 107), (109, 110, 111), (113, 109, 111), (114, 100, 99), (114, 99, 109), (115, 109, 113), (117, 109, 116), (119, 109, 118), (122, 109, 120), (123, 109, 122), (126, 109, 125), (127, 128, 126), (130, 109, 128), (131, 132, 130), (133, 109, 132), (140, 137, 138), (144, 142, 143), (139, 135, 136), (155, 150, 135), (151, 155, 135), (152, 155, 151), (157, 152, 153), (157, 153, 148), (156, 154, 155), (157, 155, 152), (157, 156, 155), (161, 158, 159), (162, 160, 161), (164, 163, 161), (167, 165, 166), (157, 166, 164), (172, 94, 95), (157, 176, 173), (157, 173, 174), (157, 174, 92), (157, 149, 177), (157, 177, 176), (181, 92, 179), (182, 179, 183), (303, 181, 182), (183, 178, 114), (257, 182, 114), (134, 184, 133), (186, 109, 133), (186, 133, 184), (185, 109, 186), (188, 185, 186), (191, 185, 190), (192, 185, 191), (195, 185, 193), (196, 197, 195), (257, 114, 185), (200, 185, 198), (202, 185, 200), (203, 204, 202), (206, 207, 204), (208, 209, 207), (210, 185, 207), (211, 207, 209), (222, 212, 213), (222, 214, 215), (222, 215, 216), (222, 219, 220), (222, 220, 221), (218, 222, 217), (226, 223, 224), (225, 226, 224), (227, 259, 226), (234, 169, 170), (236, 234, 157), (236, 237, 238), (241, 240, 239), (244, 242, 243), (236, 248, 245), (251, 249, 250), (236, 250, 248), (231, 230, 253), (254, 236, 157), (254, 157, 180), (254, 180, 256), (180, 303, 182), (255, 180, 257), (254, 256, 257), (258, 257, 199), (229, 259, 228), (262, 263, 261), (264, 259, 263), (266, 267, 265), (269, 270, 259), (272, 259, 270), (273, 260, 272), (274, 275, 260), (281, 260, 275), (287, 278, 279), (286, 279, 280), (282, 287, 281), (283, 287, 282), (287, 284, 285), (290, 291, 289), (291, 286, 288), (292, 296, 291), (293, 296, 292), (295, 297, 294), (302, 299, 300), (236, 232, 233), (236, 311, 307), (314, 312, 309), (236, 309, 311), (315, 313, 314), (319, 316, 317), (236, 317, 315), (324, 326, 321), (325, 326, 324), (318, 328, 320), (1107, 330, 331), (337, 387, 330), (338, 332, 319), (340, 333, 334), (335, 340, 334), (387, 335, 336), (387, 338, 319), (387, 319, 236), (335, 342, 340), (346, 343, 344), (387, 344, 342), (387, 342, 335), (347, 345, 346), (417, 387, 236), (417, 236, 348), (348, 236, 254), (258, 254, 257), (350, 254, 258), (352, 351, 287), (296, 287, 291), (353, 297, 298), (353, 298, 301), (296, 353, 354), (356, 296, 355), (358, 296, 356), (359, 296, 357), (361, 296, 359), (366, 368, 369), (363, 364, 366), (365, 371, 364), (352, 287, 370), (372, 373, 370), (375, 352, 373), (374, 375, 373), (378, 352, 375), (377, 379, 375), (383, 385, 386), (387, 305, 306), (381, 389, 388), (390, 382, 384), (401, 396, 394), (401, 394, 387), (400, 397, 398), (401, 398, 396), (401, 405, 402), (401, 402, 403), (408, 406, 407), (401, 408, 407), (401, 411, 409), (401, 409, 410), (416, 413, 414), (488, 414, 412), (387, 306, 347), (417, 401, 387), (418, 254, 349), (419, 418, 1109), (420, 418, 419), (421, 420, 419), (422, 350, 258), (1109, 418, 350), (423, 350, 422), (425, 378, 379), (429, 352, 378), (428, 429, 378), (431, 352, 429), (430, 431, 429), (432, 352, 431), (433, 352, 432), (435, 436, 352), (438, 436, 437), (442, 352, 436), (444, 441, 442), (446, 445, 440), (449, 352, 445), (451, 452, 450), (454, 452, 453), (488, 457, 458), (469, 461, 459), (466, 462, 463), (469, 466, 464), (471, 468, 466), (473, 470, 471), (474, 472, 473), (478, 475, 476), (481, 478, 477), (482, 480, 481), (485, 481, 477), (456, 454, 486), (488, 486, 487), (488, 487, 415), (489, 401, 417), (489, 488, 401), (479, 459, 488), (491, 348, 420), (493, 491, 492), (495, 423, 422), (492, 421, 423), (497, 492, 496), (493, 494, 497), (497, 496, 498), (500, 495, 422), (501, 496, 495), (500, 502, 499), (500, 509, 507), (422, 511, 500), (515, 496, 508), (513, 516, 512), (422, 517, 513), (518, 496, 515), (422, 520, 519), (522, 422, 514), (524, 496, 518), (522, 525, 521), (514, 526, 522), (498, 496, 524), (523, 528, 527), (537, 422, 351), (541, 422, 532), (523, 514, 422), (545, 422, 542), (546, 523, 422), (548, 422, 544), (546, 549, 523), (553, 550, 551), (558, 555, 424), (561, 554, 424), (564, 557, 424), (566, 424, 555), (567, 351, 554), (570, 554, 561), (571, 561, 562), (572, 447, 448), (574, 424, 447), (575, 447, 572), (576, 574, 447), (580, 424, 577), (581, 580, 577), (582, 424, 580), (589, 586, 587), (595, 590, 588), (597, 594, 593), (591, 597, 593), (599, 597, 598), (620, 592, 595), (603, 601, 600), (605, 608, 604), (609, 610, 608), (606, 602, 603), (614, 610, 611), (614, 611, 606), (614, 606, 620), (615, 613, 610), (617, 483, 484), (619, 618, 616), (479, 617, 485), (620, 585, 584), (620, 584, 619), (620, 619, 617), (620, 617, 479), (614, 620, 479), (622, 489, 621), (622, 621, 623), (624, 623, 490), (625, 490, 491), (626, 491, 493), (627, 493, 497), (634, 628, 497), (632, 497, 630), (633, 497, 628), (635, 634, 631), (636, 628, 634), (638, 627, 633), (641, 638, 639), (643, 647, 627), (645, 647, 644), (650, 497, 530), (651, 497, 650), (652, 497, 651), (653, 629, 652), (658, 615, 614), (659, 657, 658), (662, 660, 658), (662, 658, 614), (666, 663, 664), (669, 664, 662), (667, 665, 666), (671, 668, 669), (672, 670, 671), (677, 671, 669), (676, 673, 674), (677, 674, 672), (677, 672, 671), (679, 678, 675), (679, 675, 676), (656, 655, 680), (677, 680, 679), (681, 662, 614), (681, 614, 622), (682, 780, 626), (684, 685, 647), (683, 627, 647), (688, 647, 685), (686, 688, 685), (687, 688, 686), (692, 688, 691), (698, 683, 688), (693, 698, 688), (699, 695, 696), (699, 696, 697), (808, 683, 698), (701, 703, 702), (702, 706, 700), (709, 697, 706), (708, 710, 707), (710, 699, 709), (715, 710, 711), (716, 715, 713), (718, 716, 717), (722, 710, 715), (722, 715, 716), (719, 722, 716), (720, 722, 719), (724, 722, 723), (725, 726, 724), (727, 722, 726), (730, 722, 727), (729, 730, 727), (731, 730, 729), (732, 730, 731), (734, 730, 733), (737, 735, 736), (741, 739, 740), (744, 742, 743), (746, 744, 743), (746, 743, 677), (752, 749, 750), (754, 750, 748), (753, 751, 752), (758, 756, 754), (759, 757, 758), (677, 736, 656), (760, 677, 681), (761, 681, 762), (764, 624, 625), (764, 625, 765), (775, 625, 766), (774, 777, 773), (778, 625, 775), (781, 625, 778), (786, 625, 781), (784, 789, 783), (791, 785, 786), (790, 792, 784), (765, 625, 785), (682, 793, 790), (795, 797, 794), (801, 765, 798), (803, 764, 801), (805, 764, 803), (807, 764, 805), (682, 800, 799), (682, 809, 800), (810, 811, 809), (682, 814, 812), (815, 816, 814), (682, 683, 808), (818, 808, 817), (821, 819, 817), (824, 808, 820), (808, 699, 722), (829, 722, 730), (831, 730, 828), (833, 722, 829), (835, 827, 722), (836, 808, 832), (838, 832, 827), (841, 808, 836), (842, 837, 832), (843, 840, 808), (844, 808, 841), (847, 808, 840), (848, 840, 843), (849, 845, 846), (850, 730, 734), (852, 730, 850), (854, 730, 853), (856, 759, 758), (858, 855, 856), (859, 857, 858), (754, 858, 856), (862, 860, 861), (754, 861, 859), (754, 863, 862), (866, 864, 865), (872, 870, 754), (873, 871, 872), (874, 873, 872), (876, 754, 760), (880, 764, 879), (882, 764, 880), (884, 882, 883), (886, 764, 882), (891, 885, 889), (894, 878, 893), (896, 878, 894), (898, 895, 896), (899, 764, 806), (900, 879, 899), (907, 902, 682), (914, 682, 808), (916, 823, 824), (922, 682, 914), (924, 914, 915), (932, 928, 929), (933, 930, 931), (935, 933, 932), (936, 934, 935), (932, 937, 935), (940, 938, 939), (946, 875, 874), (946, 874, 872), (948, 944, 945), (949, 947, 948), (926, 925, 950), (929, 950, 946), (942, 929, 946), (951, 942, 946), (952, 946, 876), (955, 953, 877), (958, 956, 878), (959, 878, 979), (961, 958, 878), (962, 958, 960), (964, 957, 963), (966, 877, 964), (969, 877, 966), (972, 878, 970), (974, 878, 972), (976, 878, 973), (980, 878, 976), (985, 981, 982), (988, 983, 984), (989, 959, 979), (990, 979, 986), (992, 941, 932), (994, 992, 942), (995, 993, 994), (994, 999, 997), (1004, 999, 1000), (1005, 1000, 1001), (1013, 1007, 942), (1015, 1009, 951), (1016, 1011, 951), (1018, 951, 1012), (1019, 994, 1007), (1020, 1013, 942), (1023, 942, 1014), (1024, 946, 952), (1025, 951, 946), (1026, 1025, 946), (1029, 1027, 946), (1028, 1029, 946), (1031, 1028, 1024), (1033, 1031, 1024), (1035, 1024, 952), (1041, 1033, 1024), (1042, 1024, 1034), (1044, 952, 953), (1045, 952, 1044), (952, 1043, 1038), (1045, 1046, 952), (1047, 1048, 1046), (1045, 1050, 1049), (1051, 1052, 1050), (1044, 1054, 1053), (1044, 1058, 1057), (1059, 1056, 1044), (1044, 1061, 1058), (1063, 1044, 1056), (1044, 1064, 1062), (1063, 1065, 1044), (1067, 1056, 1059), (1066, 1068, 1065), (1069, 1067, 1059), (1075, 1044, 1070), (1080, 1059, 1044), (1082, 1074, 1044), (1084, 1075, 1070), (1085, 1077, 1070), (1086, 1079, 1059), (1088, 954, 968), (1088, 968, 1087), (1090, 954, 1088), (1093, 955, 1092), (1094, 955, 1093), (1096, 955, 1094), (1097, 955, 1096), (1098, 955, 1097), (1101, 955, 1098), (1103, 955, 1101), (1105, 1100, 955), (1106, 955, 1102), (19, 14, 17), (20, 14, 19), (24, 20, 21), (139, 136, 141), (146, 144, 143), (147, 138, 144), (151, 139, 140), (325, 324, 320), (328, 325, 320), (319, 329, 328), (319, 332, 329), (336, 322, 323), (387, 336, 330), (338, 387, 337), (369, 368, 361), (367, 368, 366), (364, 367, 366), (384, 382, 380), (387, 383, 386), (390, 388, 389), (388, 390, 384), (387, 388, 384), (456, 455, 454), (486, 454, 453), (500, 499, 495), (503, 496, 501), (505, 496, 503), (620, 599, 598), (611, 610, 609), (709, 702, 703), (709, 703, 704), (709, 704, 705), (767, 772, 625), (768, 767, 625), (770, 766, 772), (773, 771, 768), (2, 3, 1), (8, 7, 5), (10, 11, 9), (8, 13, 10), (24, 23, 14), (27, 22, 23), (29, 28, 26), (47, 31, 28), (47, 37, 31), (32, 38, 47), (42, 41, 34), (47, 46, 36), (38, 8, 47), (39, 48, 8), (42, 2, 41), (43, 8, 42), (45, 8, 44), (49, 50, 48), (47, 8, 46), (50, 8, 48), (8, 4, 2), (58, 51, 57), (59, 60, 51), (62, 65, 61), (65, 51, 60), (64, 66, 65), (67, 69, 51), (68, 70, 69), (8, 71, 13), (8, 74, 72), (8, 75, 74), (8, 77, 75), (8, 78, 77), (8, 80, 78), (8, 81, 80), (83, 86, 84), (92, 85, 86), (85, 89, 87), (92, 91, 89), (92, 95, 93), (98, 97, 96), (99, 98, 96), (97, 92, 8), (100, 97, 98), (101, 92, 97), (100, 101, 97), (69, 102, 51), (103, 104, 51), (99, 96, 52), (110, 109, 106), (108, 111, 110), (112, 113, 111), (109, 99, 51), (114, 101, 100), (115, 116, 109), (117, 118, 109), (119, 120, 109), (121, 122, 120), (123, 124, 109), (124, 125, 109), (126, 128, 109), (129, 130, 128), (130, 132, 109), (140, 139, 137), (145, 146, 143), (144, 138, 142), (147, 140, 138), (139, 151, 135), (157, 159, 156), (157, 161, 159), (161, 163, 162), (157, 164, 161), (157, 167, 166), (157, 168, 167), (157, 170, 168), (92, 172, 95), (172, 174, 171), (92, 174, 172), (176, 177, 175), (157, 148, 149), (178, 92, 101), (179, 92, 178), (181, 180, 92), (182, 181, 179), (180, 157, 92), (303, 180, 181), (114, 178, 101), (183, 179, 178), (114, 182, 183), (185, 114, 109), (187, 188, 186), (188, 189, 185), (189, 190, 185), (192, 193, 185), (194, 195, 193), (195, 197, 185), (198, 185, 197), (199, 257, 185), (201, 202, 200), (202, 204, 185), (205, 206, 204), (207, 185, 204), (211, 210, 207), (222, 221, 212), (214, 222, 213), (217, 222, 216), (210, 199, 185), (219, 222, 210), (226, 218, 223), (226, 259, 218), (227, 228, 259), (157, 234, 170), (236, 235, 234), (236, 238, 235), (236, 239, 237), (236, 241, 239), (236, 243, 241), (236, 244, 243), (236, 246, 244), (236, 245, 246), (248, 250, 247), (236, 251, 250), (236, 252, 251), (236, 253, 252), (236, 231, 253), (236, 233, 231), (256, 180, 255), (257, 180, 182), (257, 256, 255), (222, 199, 210), (259, 199, 222), (260, 258, 199), (229, 261, 259), (259, 222, 218), (261, 263, 259), (264, 265, 259), (265, 267, 259), (267, 268, 259), (268, 269, 259), (269, 271, 270), (260, 199, 259), (272, 260, 259), (273, 274, 260), (276, 281, 275), (277, 282, 281), (287, 285, 278), (286, 287, 279), (287, 260, 281), (284, 287, 283), (289, 291, 288), (291, 287, 286), (293, 297, 296), (295, 298, 297), (299, 301, 298), (302, 301, 299), (236, 308, 232), (236, 307, 308), (311, 309, 310), (236, 314, 309), (236, 315, 314), (236, 319, 317), (328, 327, 325), (318, 319, 328), (330, 336, 323), (1107, 337, 330), (340, 342, 339), (342, 344, 341), (387, 346, 344), (387, 347, 346), (347, 306, 304), (350, 349, 254), (351, 258, 260), (287, 351, 260), (353, 296, 297), (355, 296, 354), (358, 357, 296), (360, 287, 296), (361, 360, 296), (361, 362, 360), (368, 362, 361), (363, 365, 364), (373, 352, 370), (374, 376, 375), (375, 379, 378), (387, 386, 305), (387, 384, 383), (388, 387, 392), (387, 391, 392), (394, 396, 393), (387, 394, 391), (396, 398, 395), (401, 400, 398), (400, 403, 399), (401, 403, 400), (401, 404, 405), (401, 407, 404), (401, 410, 408), (401, 1108, 411), (401, 412, 1108), (488, 416, 414), (401, 488, 412), (418, 348, 254), (420, 348, 418), (350, 418, 349), (423, 1109, 350), (423, 419, 1109), (423, 421, 419), (351, 422, 258), (352, 424, 351), (426, 427, 378), (427, 428, 378), (433, 434, 352), (434, 435, 352), (435, 437, 436), (438, 439, 436), (441, 440, 352), (442, 441, 352), (443, 442, 436), (445, 352, 440), (447, 424, 352), (448, 447, 352), (449, 448, 352), (451, 453, 452), (488, 460, 457), (488, 459, 460), (464, 466, 463), (466, 468, 465), (468, 471, 467), (469, 471, 466), (471, 474, 473), (471, 477, 474), (477, 478, 476), (479, 477, 471), (469, 479, 471), (479, 485, 477), (481, 485, 482), (488, 415, 416), (488, 456, 486), (488, 458, 456), (479, 469, 459), (489, 479, 488), (490, 489, 417), (348, 490, 417), (491, 490, 348), (492, 420, 421), (492, 491, 420), (494, 493, 492), (495, 496, 423), (496, 492, 423), (497, 494, 492), (500, 504, 502), (500, 506, 504), (500, 507, 506), (505, 508, 496), (500, 510, 509), (500, 511, 510), (422, 512, 511), (422, 513, 512), (422, 519, 517), (422, 521, 520), (422, 522, 521), (523, 527, 514), (533, 532, 422), (534, 533, 422), (535, 534, 422), (536, 535, 422), (537, 536, 422), (538, 537, 351), (539, 538, 351), (540, 539, 351), (541, 531, 422), (542, 422, 531), (543, 542, 531), (545, 544, 422), (547, 546, 422), (548, 547, 422), (523, 549, 529), (547, 550, 546), (551, 550, 547), (553, 552, 550), (424, 554, 351), (557, 556, 424), (559, 558, 424), (560, 559, 424), (562, 561, 424), (563, 562, 424), (556, 563, 424), (565, 564, 424), (566, 565, 424), (567, 540, 351), (569, 568, 554), (570, 569, 554), (573, 572, 448), (574, 577, 424), (578, 574, 576), (579, 577, 574), (582, 560, 424), (583, 582, 580), (620, 588, 589), (620, 595, 588), (597, 599, 594), (620, 598, 592), (600, 601, 596), (620, 600, 599), (620, 603, 600), (605, 609, 608), (620, 606, 603), (610, 612, 607), (610, 613, 612), (614, 615, 610), (485, 617, 484), (617, 619, 616), (620, 587, 585), (620, 589, 587), (622, 614, 479), (489, 622, 479), (623, 621, 489), (490, 623, 489), (626, 625, 491), (627, 626, 493), (629, 630, 497), (631, 634, 497), (632, 631, 497), (633, 627, 497), (637, 636, 634), (639, 638, 633), (640, 633, 628), (642, 627, 638), (642, 643, 627), (643, 644, 647), (645, 646, 647), (646, 648, 647), (652, 629, 497), (654, 653, 652), (658, 660, 659), (662, 664, 661), (669, 666, 664), (669, 667, 666), (662, 677, 669), (677, 676, 674), (681, 677, 662), (677, 679, 676), (677, 656, 680), (624, 681, 622), (624, 622, 623), (625, 624, 490), (626, 780, 625), (627, 683, 626), (683, 682, 626), (649, 684, 647), (688, 683, 647), (687, 689, 688), (689, 690, 688), (690, 691, 688), (692, 693, 688), (699, 694, 695), (699, 808, 698), (702, 709, 706), (709, 699, 697), (707, 710, 709), (712, 715, 711), (714, 716, 713), (718, 719, 716), (722, 699, 710), (721, 723, 720), (723, 722, 720), (724, 726, 722), (728, 729, 727), (732, 733, 730), (677, 740, 738), (677, 741, 740), (677, 743, 741), (746, 748, 745), (748, 750, 747), (754, 752, 750), (746, 754, 748), (754, 753, 752), (754, 755, 753), (754, 756, 755), (677, 737, 736), (677, 738, 737), (760, 746, 677), (760, 754, 746), (761, 760, 681), (762, 681, 624), (763, 761, 762), (764, 762, 624), (764, 763, 762), (772, 766, 625), (768, 771, 769), (625, 773, 768), (625, 774, 773), (780, 774, 625), (776, 775, 766), (780, 779, 774), (780, 783, 782), (784, 783, 780), (682, 784, 780), (786, 785, 625), (787, 786, 781), (783, 789, 788), (682, 790, 784), (682, 794, 793), (682, 795, 794), (796, 765, 785), (801, 764, 765), (804, 803, 801), (807, 806, 764), (682, 799, 795), (800, 809, 802), (682, 810, 809), (812, 810, 682), (812, 814, 813), (682, 815, 814), (902, 815, 682), (902, 901, 815), (819, 818, 817), (818, 820, 808), (823, 822, 808), (824, 823, 808), (825, 820, 818), (827, 808, 722), (830, 829, 730), (831, 830, 730), (827, 832, 808), (835, 834, 827), (837, 836, 832), (839, 838, 827), (844, 843, 808), (845, 817, 808), (846, 845, 808), (847, 846, 808), (851, 826, 730), (852, 851, 730), (853, 730, 826), (854, 828, 730), (754, 856, 758), (754, 859, 858), (754, 862, 861), (754, 865, 863), (754, 866, 865), (754, 867, 866), (754, 868, 867), (754, 869, 868), (754, 870, 869), (946, 872, 754), (761, 876, 760), (764, 761, 763), (878, 761, 764), (881, 880, 879), (883, 882, 880), (886, 885, 764), (887, 886, 882), (885, 878, 764), (888, 885, 886), (890, 878, 885), (891, 890, 885), (892, 890, 891), (893, 878, 890), (896, 895, 878), (897, 896, 894), (899, 879, 764), (902, 904, 903), (905, 904, 902), (906, 905, 902), (907, 906, 902), (908, 907, 682), (909, 908, 682), (910, 909, 682), (911, 910, 682), (912, 911, 682), (913, 912, 682), (915, 914, 808), (822, 915, 808), (917, 913, 682), (918, 917, 682), (919, 918, 682), (920, 919, 682), (921, 920, 682), (922, 921, 682), (924, 923, 914), (932, 933, 931), (935, 937, 936), (932, 939, 937), (932, 940, 939), (932, 941, 940), (946, 943, 875), (946, 945, 943), (946, 948, 945), (946, 949, 948), (946, 950, 949), (929, 926, 950), (929, 927, 926), (942, 932, 929), (876, 946, 754), (761, 953, 876), (953, 952, 876), (877, 953, 761), (954, 955, 877), (878, 877, 761), (956, 877, 878), (956, 957, 877), (961, 960, 958), (959, 961, 878), (964, 877, 957), (965, 964, 963), (967, 966, 964), (968, 954, 877), (969, 968, 877), (970, 878, 895), (971, 970, 895), (974, 973, 878), (975, 973, 974), (977, 976, 973), (978, 976, 977), (981, 980, 976), (982, 981, 976), (983, 979, 878), (984, 983, 878), (980, 984, 878), (988, 987, 983), (990, 989, 979), (992, 991, 941), (942, 992, 932), (994, 996, 995), (994, 997, 996), (997, 999, 998), (994, 1000, 999), (1001, 1000, 994), (1002, 1001, 994), (1004, 1003, 999), (1006, 1005, 1001), (1007, 994, 942), (1009, 1008, 942), (951, 1009, 942), (1011, 1010, 951), (1010, 1015, 951), (1017, 1016, 951), (1018, 1017, 951), (1019, 1002, 994), (1021, 1020, 942), (1022, 1021, 942), (1023, 1022, 942), (1024, 1028, 946), (1027, 1026, 946), (1031, 1030, 1028), (1030, 1039, 1032), (1031, 1039, 1030), (1036, 1035, 952), (1037, 1036, 952), (952, 1038, 1037), (1031, 1040, 1039), (1042, 1041, 1024), (952, 1046, 1043), (1045, 1047, 1046), (1045, 1051, 1050), (1044, 1051, 1045), (1044, 1053, 1051), (1044, 1055, 1054), (1044, 1057, 1055), (1058, 1061, 1060), (1044, 1062, 1061), (1044, 1065, 1064), (1063, 1066, 1065), (955, 1044, 953), (955, 1070, 1044), (1072, 1070, 955), (1073, 1072, 955), (1071, 1073, 955), (1077, 1076, 1070), (1072, 1078, 1070), (1081, 1080, 1044), (1074, 1081, 1044), (1083, 1082, 1044), (1075, 1083, 1044), (1076, 1084, 1070), (1079, 1069, 1059), (1089, 1088, 1087), (1091, 954, 1090), (1092, 955, 954), (1095, 1094, 1093), (1099, 1098, 1097), (1100, 1071, 955), (1103, 1102, 955), (1100, 1104, 1071), (1106, 1105, 955)])
me_mesh.update()

# ---- objects
ob_mycurve = bpy.data.objects.new('myCurve', me_mesh)

# ---- transforms, parenting, visibility, modifiers, constraints
ob_mycurve.location = (0.0, 0.0, 0.0)
_m = ob_mycurve.modifiers.new('Auto Smooth', 'NODES')
_m.node_group = ng_auto_smooth
_gi = [s.identifier for s in ng_auto_smooth.interface.items_tree if s.item_type == 'SOCKET' and s.in_out == 'INPUT']
_m[_gi[1]] = 3.142  # Angle

# ---- collection membership
scene.collection.objects.link(ob_mycurve)

# ---- scene / render settings (as saved in the file)
scene.frame_start = 1; scene.frame_end = 250; scene.frame_set(1)
scene.render.engine = 'BLENDER_EEVEE_NEXT'
scene.cycles.sampling_pattern = 'TABULATED_SOBOL'
scene.cycles.use_light_tree = False
scene.view_settings.view_transform = 'Filmic'
bpy.context.view_layer.update()

# ---- added for rendering (the .blend has no active camera and no usable light): camera, sun
cam_auto = bpy.data.cameras.new('AutoCamera')
cam_auto.lens = 50.0
cam_auto.sensor_width = 36.0
cam_auto.clip_end = 1000.0
ob_auto_camera = bpy.data.objects.new('AutoCamera', cam_auto)
scene.collection.objects.link(ob_auto_camera)
ob_auto_camera.location = (-4.00183, -0.0674152, 4.34529)
ob_auto_camera.rotation_euler = (1.09748, -7.21219e-08, 0.694738)
scene.camera = ob_auto_camera
light_auto_sun = bpy.data.lights.new('AutoSun', 'SUN')
light_auto_sun.energy = 3.0
light_auto_sun.angle = 0.0523599
ob_auto_sun = bpy.data.objects.new('AutoSun', light_auto_sun)
scene.collection.objects.link(ob_auto_sun)
ob_auto_sun.rotation_euler = (0.872665, 0.174533, 0.523599)
bpy.context.view_layer.update()
